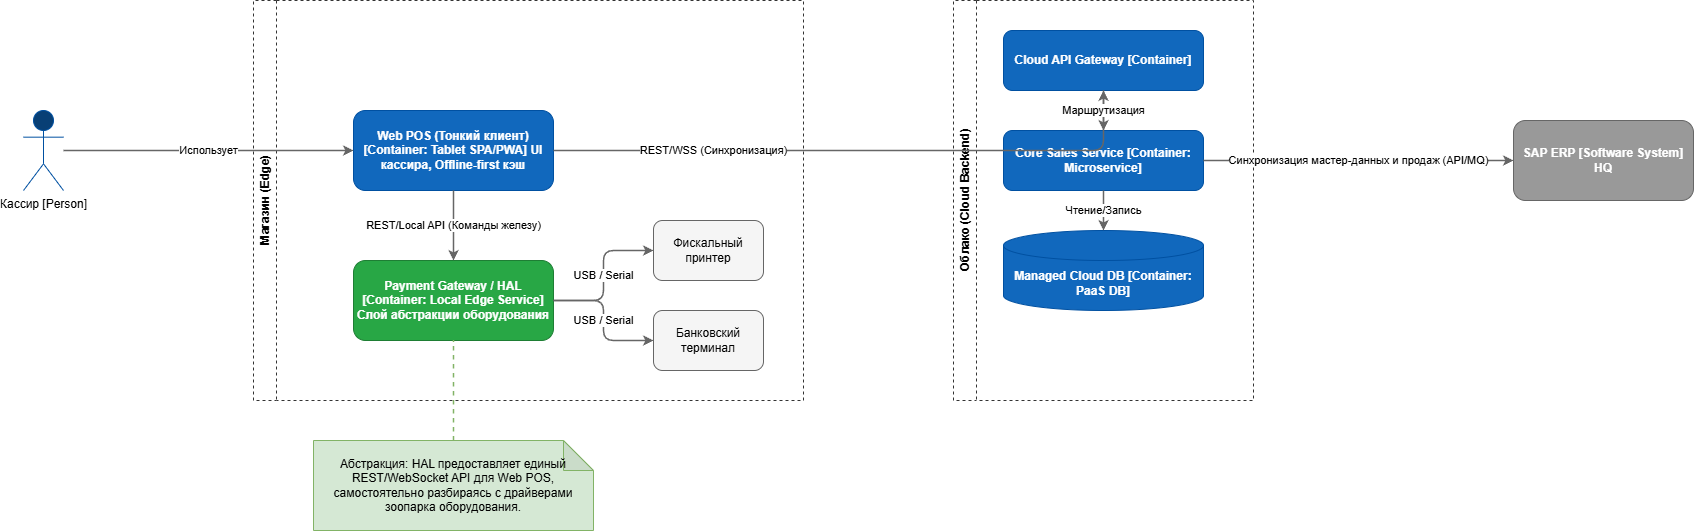

The diagram above was exported from draw.io. Its source (the exported page's mxGraphModel, read from the mxfile embedded in the PNG):
<mxGraphModel dx="2945" dy="762" grid="1" gridSize="10" guides="1" tooltips="1" connect="1" arrows="1" fold="1" page="1" pageScale="1" pageWidth="1600" pageHeight="900" background="#ffffff" math="0" shadow="0">
  <root>
    <mxCell id="0" />
    <mxCell id="1" parent="0" />
    <mxCell id="b1" value="Магазин (Edge)" style="swimlane;horizontal=0;whiteSpace=wrap;html=1;dashed=1;fillColor=none;strokeColor=#333333;fontStyle=1;" parent="1" vertex="1">
      <mxGeometry x="150" y="200" width="550" height="400" as="geometry" />
    </mxCell>
    <mxCell id="hw1" value="Фискальный принтер" style="rounded=1;whiteSpace=wrap;html=1;fillColor=#f5f5f5;strokeColor=#666666;fontColor=#000000;" parent="b1" vertex="1">
      <mxGeometry x="400" y="220" width="110" height="60" as="geometry" />
    </mxCell>
    <mxCell id="hw2" value="Банковский терминал" style="rounded=1;whiteSpace=wrap;html=1;fillColor=#f5f5f5;strokeColor=#666666;fontColor=#000000;" parent="b1" vertex="1">
      <mxGeometry x="400" y="310" width="110" height="60" as="geometry" />
    </mxCell>
    <mxCell id="b2" value="Облако (Cloud Backend)" style="swimlane;horizontal=0;whiteSpace=wrap;html=1;dashed=1;fillColor=none;strokeColor=#333333;fontStyle=1;" parent="1" vertex="1">
      <mxGeometry x="850" y="200" width="300" height="400" as="geometry" />
    </mxCell>
    <mxCell id="actor" value="Кассир [Person]" style="shape=umlActor;verticalLabelPosition=bottom;verticalAlign=top;html=1;outlineConnect=0;fillColor=#083F75;strokeColor=#0050a1;" parent="1" vertex="1">
      <mxGeometry x="-80" y="310" width="40" height="80" as="geometry" />
    </mxCell>
    <mxCell id="tablet" value="Web POS (Тонкий клиент) [Container: Tablet SPA/PWA] UI кассира, Offline-first кэш" style="rounded=1;whiteSpace=wrap;html=1;fillColor=#1168bd;strokeColor=#0050a1;fontColor=#ffffff;fontStyle=1" parent="1" vertex="1">
      <mxGeometry x="250" y="310" width="200" height="80" as="geometry" />
    </mxCell>
    <mxCell id="hal" value="Payment Gateway / HAL [Container: Local Edge Service] Слой абстракции оборудования" style="rounded=1;whiteSpace=wrap;html=1;fillColor=#28a745;strokeColor=#1e7e34;fontColor=#ffffff;fontStyle=1" parent="1" vertex="1">
      <mxGeometry x="250" y="460" width="200" height="80" as="geometry" />
    </mxCell>
    <mxCell id="gw" value="Cloud API Gateway [Container]" style="rounded=1;whiteSpace=wrap;html=1;fillColor=#1168bd;strokeColor=#0050a1;fontColor=#ffffff;fontStyle=1" parent="1" vertex="1">
      <mxGeometry x="900" y="230" width="200" height="60" as="geometry" />
    </mxCell>
    <mxCell id="ms1" value="Core Sales Service [Container: Microservice]" style="rounded=1;whiteSpace=wrap;html=1;fillColor=#1168bd;strokeColor=#0050a1;fontColor=#ffffff;fontStyle=1" parent="1" vertex="1">
      <mxGeometry x="900" y="330" width="200" height="60" as="geometry" />
    </mxCell>
    <mxCell id="db_cloud" value="Managed Cloud DB [Container: PaaS DB]" style="shape=cylinder3;whiteSpace=wrap;html=1;boundedLbl=1;backgroundOutline=1;size=15;fillColor=#1168bd;strokeColor=#0050a1;fontColor=#ffffff;fontStyle=1" parent="1" vertex="1">
      <mxGeometry x="900" y="430" width="200" height="80" as="geometry" />
    </mxCell>
    <mxCell id="sap" value="SAP ERP [Software System] HQ" style="rounded=1;whiteSpace=wrap;html=1;fillColor=#999999;strokeColor=#666666;fontColor=#ffffff;fontStyle=1" parent="1" vertex="1">
      <mxGeometry x="1410" y="320" width="180" height="80" as="geometry" />
    </mxCell>
    <mxCell id="note1" value="Абстракция: HAL предоставляет единый REST/WebSocket API для Web POS, самостоятельно разбираясь с драйверами зоопарка оборудования." style="shape=note;whiteSpace=wrap;html=1;backgroundOutline=1;darkOpacity=0.05;fillColor=#d5e8d4;strokeColor=#82b366;" parent="1" vertex="1">
      <mxGeometry x="210" y="640" width="280" height="90" as="geometry" />
    </mxCell>
    <mxCell id="note_link" value="" style="endArrow=none;dashed=1;html=1;strokeWidth=1.5;strokeColor=#82b366;" parent="1" source="note1" target="hal" edge="1">
      <mxGeometry relative="1" as="geometry" />
    </mxCell>
    <mxCell id="e1" value="Использует" style="edgeStyle=orthogonalEdgeStyle;rounded=1;html=1;strokeWidth=1.5;strokeColor=#666666;fontColor=#000000;labelBackgroundColor=#ffffff;" parent="1" source="actor" target="tablet" edge="1">
      <mxGeometry relative="1" as="geometry" />
    </mxCell>
    <mxCell id="e2" value="REST/WSS (Синхронизация)" style="edgeStyle=orthogonalEdgeStyle;rounded=1;html=1;strokeWidth=1.5;strokeColor=#666666;fontColor=#000000;labelBackgroundColor=#ffffff;" parent="1" source="tablet" target="gw" edge="1">
      <mxGeometry x="-0.4754" relative="1" as="geometry">
        <mxPoint as="offset" />
      </mxGeometry>
    </mxCell>
    <mxCell id="e3" value="REST/Local API (Команды железу)" style="edgeStyle=orthogonalEdgeStyle;rounded=1;html=1;strokeWidth=1.5;strokeColor=#666666;fontColor=#000000;labelBackgroundColor=#ffffff;" parent="1" source="tablet" target="hal" edge="1">
      <mxGeometry relative="1" as="geometry" />
    </mxCell>
    <mxCell id="e4" value="USB / Serial" style="edgeStyle=orthogonalEdgeStyle;rounded=1;html=1;strokeWidth=1.5;strokeColor=#666666;fontColor=#000000;labelBackgroundColor=#ffffff;" parent="1" source="hal" target="hw1" edge="1">
      <mxGeometry relative="1" as="geometry" />
    </mxCell>
    <mxCell id="e5" value="USB / Serial" style="edgeStyle=orthogonalEdgeStyle;rounded=1;html=1;strokeWidth=1.5;strokeColor=#666666;fontColor=#000000;labelBackgroundColor=#ffffff;" parent="1" source="hal" target="hw2" edge="1">
      <mxGeometry relative="1" as="geometry" />
    </mxCell>
    <mxCell id="e6" value="Маршрутизация" style="edgeStyle=orthogonalEdgeStyle;rounded=1;html=1;strokeWidth=1.5;strokeColor=#666666;fontColor=#000000;labelBackgroundColor=#ffffff;" parent="1" source="gw" target="ms1" edge="1">
      <mxGeometry relative="1" as="geometry" />
    </mxCell>
    <mxCell id="e7" value="Чтение/Запись" style="edgeStyle=orthogonalEdgeStyle;rounded=1;html=1;strokeWidth=1.5;strokeColor=#666666;fontColor=#000000;labelBackgroundColor=#ffffff;" parent="1" source="ms1" target="db_cloud" edge="1">
      <mxGeometry relative="1" as="geometry" />
    </mxCell>
    <mxCell id="e8" value="Синхронизация мастер-данных и продаж (API/MQ)" style="edgeStyle=orthogonalEdgeStyle;rounded=1;html=1;strokeWidth=1.5;strokeColor=#666666;fontColor=#000000;labelBackgroundColor=#ffffff;" parent="1" source="ms1" target="sap" edge="1">
      <mxGeometry relative="1" as="geometry" />
    </mxCell>
  </root>
</mxGraphModel>